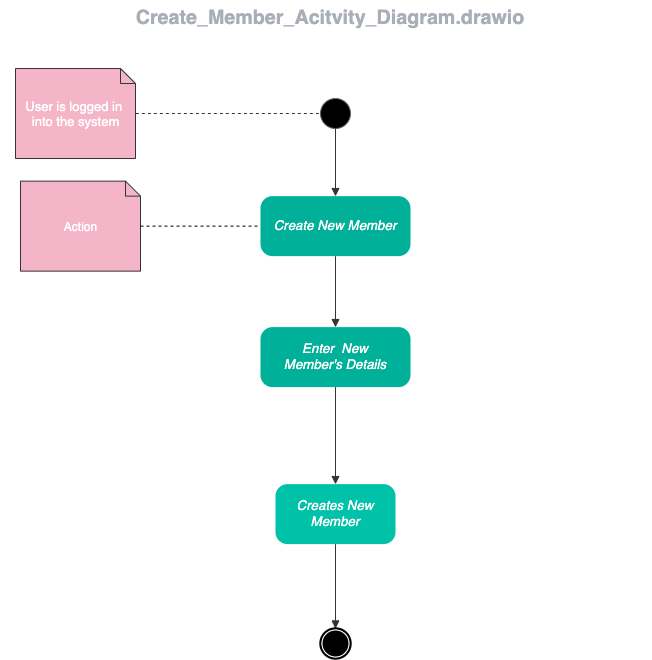

The diagram above was exported from draw.io. Its source (the exported page's mxGraphModel, read from the mxfile embedded in the PNG):
<mxGraphModel dx="1186" dy="672" grid="1" gridSize="10" guides="1" tooltips="1" connect="1" arrows="1" fold="1" page="1" pageScale="1" pageWidth="827" pageHeight="1169" math="0" shadow="0">
  <root>
    <mxCell id="0" />
    <mxCell id="1" parent="0" />
    <UserObject label="" lucidchartObjectId="8az7X8QaD_x4" id="BOC-K-LtMsBju3OLyHwv-1">
      <mxCell style="html=1;overflow=block;blockSpacing=1;whiteSpace=wrap;ellipse;fillColor=#000000;whiteSpace=wrap;fontSize=13;spacing=3.6;strokeColor=#666666;strokeOpacity=100;fillOpacity=100;rounded=1;absoluteArcSize=1;arcSize=12;strokeWidth=0.8;" parent="1" vertex="1">
        <mxGeometry x="815" y="149.02" width="30" height="30" as="geometry" />
      </mxCell>
    </UserObject>
    <UserObject label="" lucidchartObjectId="8az7UEcWredh" id="BOC-K-LtMsBju3OLyHwv-2">
      <mxCell style="html=1;jettySize=18;whiteSpace=wrap;fontSize=13;fontFamily=helvetica;strokeColor=#333333;strokeOpacity=100;strokeWidth=0.8;rounded=1;arcSize=24;edgeStyle=orthogonalEdgeStyle;startArrow=none;;endArrow=block;endFill=1;;exitX=0.5;exitY=1;entryX=0.5;entryY=0;entryPerimeter=0;exitDx=0;exitDy=0;" parent="1" source="BOC-K-LtMsBju3OLyHwv-43" target="BOC-K-LtMsBju3OLyHwv-3" edge="1">
        <mxGeometry width="100" height="100" relative="1" as="geometry">
          <Array as="points" />
          <mxPoint x="830" y="340.0000000000001" as="sourcePoint" />
        </mxGeometry>
      </mxCell>
    </UserObject>
    <mxCell id="BOC-K-LtMsBju3OLyHwv-3" value="&lt;div style=&quot;display: flex ; justify-content: center ; text-align: center ; align-items: baseline ; line-height: 1.25 ; margin-left: 8.4px ; margin-right: 8.4px ; margin-top: -2px&quot;&gt;&lt;font color=&quot;#ffffff&quot;&gt;&lt;span style=&quot;font-size: 13.3px ; font-style: italic&quot;&gt;Enter&amp;nbsp; New Member's Details&lt;/span&gt;&lt;/font&gt;&lt;/div&gt;" style="rounded=1;arcSize=20;whiteSpace=wrap;overflow=block;blockSpacing=1;html=1;fontSize=13;spacing=3.6;strokeOpacity=0;fillOpacity=100;fillColor=#00b098;strokeWidth=0.8;" parent="1" vertex="1">
      <mxGeometry x="755" y="377.61" width="150" height="60" as="geometry" />
    </mxCell>
    <UserObject label="" lucidchartObjectId="8az7CGVQULsu" id="BOC-K-LtMsBju3OLyHwv-4">
      <mxCell style="html=1;jettySize=18;whiteSpace=wrap;fontSize=13;fontFamily=helvetica;strokeColor=#333333;strokeOpacity=100;strokeWidth=0.8;rounded=1;arcSize=24;edgeStyle=orthogonalEdgeStyle;startArrow=none;;endArrow=block;endFill=1;;exitX=0.5;exitY=1;exitPerimeter=0;entryX=0.5;entryY=0;entryDx=0;entryDy=0;" parent="1" source="BOC-K-LtMsBju3OLyHwv-3" target="BOC-K-LtMsBju3OLyHwv-6" edge="1">
        <mxGeometry width="100" height="100" relative="1" as="geometry">
          <Array as="points" />
          <mxPoint x="830" y="475.57000000000016" as="targetPoint" />
        </mxGeometry>
      </mxCell>
    </UserObject>
    <mxCell id="BOC-K-LtMsBju3OLyHwv-6" value="&lt;div style=&quot;display: flex ; justify-content: center ; text-align: center ; align-items: baseline ; font-size: 0 ; line-height: 1.25 ; margin-left: 8.4px ; margin-right: 8.4px ; margin-top: 2.4px ; margin-top: -2px&quot;&gt;&lt;span&gt;&lt;i style=&quot;color: rgb(255 , 255 , 255) ; font-size: 13.3px&quot;&gt;Creates New Member&lt;/i&gt;&lt;br&gt;&lt;/span&gt;&lt;/div&gt;" style="rounded=1;arcSize=20;whiteSpace=wrap;overflow=block;blockSpacing=1;html=1;fontSize=13;spacing=3.6;strokeOpacity=0;fillOpacity=100;fillColor=#00c2a8;strokeWidth=0.8;" parent="1" vertex="1">
      <mxGeometry x="770" y="534.61" width="120" height="60" as="geometry" />
    </mxCell>
    <UserObject label="" lucidchartObjectId="8az7pvm.ixOM" id="BOC-K-LtMsBju3OLyHwv-10">
      <mxCell style="html=1;jettySize=18;whiteSpace=wrap;fontSize=13;fontFamily=helvetica;strokeColor=#333333;strokeOpacity=100;strokeWidth=0.8;rounded=1;arcSize=24;edgeStyle=orthogonalEdgeStyle;startArrow=none;;endArrow=block;endFill=1;;exitX=0.5;exitY=1;exitPerimeter=0;entryX=0.5;entryY=0;entryDx=0;entryDy=0;" parent="1" source="BOC-K-LtMsBju3OLyHwv-6" target="BOC-K-LtMsBju3OLyHwv-16" edge="1">
        <mxGeometry width="100" height="100" relative="1" as="geometry">
          <Array as="points" />
          <mxPoint x="830" y="651.5700000000002" as="targetPoint" />
        </mxGeometry>
      </mxCell>
    </UserObject>
    <UserObject label="" lucidchartObjectId="8az7l5J2gxka" id="BOC-K-LtMsBju3OLyHwv-16">
      <mxCell style="html=1;overflow=block;blockSpacing=1;whiteSpace=wrap;shape=mxgraph.bpmn.shape;outline=end;symbol=terminate;strokeColor=#000000;fillColor=#ffffff;whiteSpace=wrap;fontSize=13;spacing=3.6;strokeOpacity=100;fillOpacity=100;rounded=1;absoluteArcSize=1;arcSize=12;strokeWidth=0.8;" parent="1" vertex="1">
        <mxGeometry x="815" y="678.9999999999999" width="30" height="30" as="geometry" />
      </mxCell>
    </UserObject>
    <mxCell id="BOC-K-LtMsBju3OLyHwv-17" value="" style="group;dropTarget=0;" parent="1" vertex="1">
      <mxGeometry x="505" y="51" width="640" height="45" as="geometry" />
    </mxCell>
    <UserObject label="%filename%" placeholders="1" lucidchartObjectId="XAHRGF5BMHfK" id="BOC-K-LtMsBju3OLyHwv-18">
      <mxCell style="points=[[0.318,0.967,0],[0.693,0.967,0]];html=1;overflow=block;blockSpacing=1;whiteSpace=wrap;;whiteSpace=wrap;fontSize=19.7;fontColor=#a9afb8;fontStyle=1;align=center;spacingLeft=7;spacingRight=7;spacingTop=2;spacing=3;strokeOpacity=0;fillOpacity=0;rounded=1;absoluteArcSize=1;arcSize=12;fillColor=#ffffff;strokeWidth=1.5;" parent="BOC-K-LtMsBju3OLyHwv-17" vertex="1">
        <mxGeometry width="640" height="31" as="geometry" />
      </mxCell>
    </UserObject>
    <UserObject label="" placeholders="1" lucidchartObjectId="XAHRuz~U8Yj1" id="BOC-K-LtMsBju3OLyHwv-19">
      <mxCell style="html=1;overflow=block;blockSpacing=1;whiteSpace=wrap;;whiteSpace=wrap;fontSize=11.5;fontColor=#a9afb8;align=center;spacingLeft=7;spacingRight=7;spacingTop=2;spacing=3;strokeOpacity=0;fillOpacity=0;rounded=1;absoluteArcSize=1;arcSize=12;fillColor=#ffffff;strokeWidth=1.5;" parent="BOC-K-LtMsBju3OLyHwv-17" vertex="1">
        <mxGeometry x="-10" y="30.02" width="640" height="14" as="geometry" />
      </mxCell>
    </UserObject>
    <UserObject label="" lucidchartObjectId="90gjxgfOsC8D" id="BOC-K-LtMsBju3OLyHwv-35">
      <mxCell style="html=1;overflow=block;blockSpacing=1;whiteSpace=wrap;shape=note;size=15;whiteSpace=wrap;fontSize=13;fontColor=#ffffff;align=center;align=left;spacing=3.8;strokeColor=#333333;strokeOpacity=100;fillOpacity=100;rounded=1;absoluteArcSize=1;arcSize=12;fillColor=#f5b5c8;strokeWidth=0.8;" parent="1" vertex="1">
        <mxGeometry x="510" y="119.02000000000001" width="120" height="90" as="geometry" />
      </mxCell>
    </UserObject>
    <UserObject label="" lucidchartObjectId="E2gjoxndOQYm" id="BOC-K-LtMsBju3OLyHwv-36">
      <mxCell style="html=1;jettySize=18;whiteSpace=wrap;fontSize=13;strokeColor=#333333;strokeOpacity=100;dashed=1;fixDash=1;strokeWidth=0.8;rounded=1;arcSize=24;edgeStyle=orthogonalEdgeStyle;startArrow=none;;endArrow=none;;exitX=1.003;exitY=0.5;exitPerimeter=0;entryX=0;entryY=0.5;entryDx=0;entryDy=0;" parent="1" source="BOC-K-LtMsBju3OLyHwv-35" target="BOC-K-LtMsBju3OLyHwv-1" edge="1">
        <mxGeometry width="100" height="100" relative="1" as="geometry">
          <Array as="points" />
        </mxGeometry>
      </mxCell>
    </UserObject>
    <UserObject label="" lucidchartObjectId="8az7UEcWredh" id="BOC-K-LtMsBju3OLyHwv-42">
      <mxCell style="html=1;jettySize=18;whiteSpace=wrap;fontSize=13;fontFamily=helvetica;strokeColor=#333333;strokeOpacity=100;strokeWidth=0.8;rounded=1;arcSize=24;edgeStyle=orthogonalEdgeStyle;startArrow=none;;endArrow=block;endFill=1;;entryX=0.5;entryY=0;entryPerimeter=0;" parent="1" source="BOC-K-LtMsBju3OLyHwv-1" target="BOC-K-LtMsBju3OLyHwv-43" edge="1">
        <mxGeometry width="100" height="100" relative="1" as="geometry">
          <Array as="points" />
          <mxPoint x="830" y="209.02000000000012" as="sourcePoint" />
        </mxGeometry>
      </mxCell>
    </UserObject>
    <mxCell id="BOC-K-LtMsBju3OLyHwv-43" value="&lt;div style=&quot;display: flex ; justify-content: center ; text-align: center ; align-items: baseline ; line-height: 1.25 ; margin-left: 8.4px ; margin-right: 8.4px ; margin-top: -2px&quot;&gt;&lt;font color=&quot;#ffffff&quot;&gt;&lt;span style=&quot;font-size: 13.3px ; font-style: italic&quot;&gt;Create New Member&lt;/span&gt;&lt;/font&gt;&lt;/div&gt;" style="rounded=1;arcSize=20;whiteSpace=wrap;overflow=block;blockSpacing=1;html=1;fontSize=13;spacing=3.6;strokeOpacity=0;fillOpacity=100;fillColor=#00b098;strokeWidth=0.8;" parent="1" vertex="1">
      <mxGeometry x="755" y="246.63000000000002" width="150" height="60" as="geometry" />
    </mxCell>
    <mxCell id="BOC-K-LtMsBju3OLyHwv-47" value="&lt;span style=&quot;color: rgb(255 , 255 , 255) ; font-size: 13px ; text-align: left&quot;&gt;User is logged in &lt;br&gt;into the system&lt;/span&gt;" style="text;html=1;resizable=0;autosize=1;align=center;verticalAlign=middle;points=[];fillColor=none;strokeColor=none;rounded=0;" parent="1" vertex="1">
      <mxGeometry x="515" y="149.01999999999998" width="110" height="30" as="geometry" />
    </mxCell>
    <mxCell id="BOC-K-LtMsBju3OLyHwv-49" value="" style="group" parent="1" vertex="1" connectable="0">
      <mxGeometry x="515" y="231.63" width="120" height="90" as="geometry" />
    </mxCell>
    <UserObject label="" lucidchartObjectId="90gjxgfOsC8D" id="BOC-K-LtMsBju3OLyHwv-45">
      <mxCell style="html=1;overflow=block;blockSpacing=1;whiteSpace=wrap;shape=note;size=15;whiteSpace=wrap;fontSize=13;fontColor=#ffffff;align=center;align=left;spacing=3.8;strokeColor=#333333;strokeOpacity=100;fillOpacity=100;rounded=1;absoluteArcSize=1;arcSize=12;fillColor=#f5b5c8;strokeWidth=0.8;" parent="BOC-K-LtMsBju3OLyHwv-49" vertex="1">
        <mxGeometry width="120" height="90" as="geometry" />
      </mxCell>
    </UserObject>
    <mxCell id="BOC-K-LtMsBju3OLyHwv-46" value="&lt;font color=&quot;#ffffff&quot;&gt;Action&lt;/font&gt;" style="text;html=1;resizable=0;autosize=1;align=center;verticalAlign=middle;points=[];fillColor=none;strokeColor=none;rounded=0;" parent="BOC-K-LtMsBju3OLyHwv-49" vertex="1">
      <mxGeometry x="35" y="35" width="50" height="20" as="geometry" />
    </mxCell>
    <mxCell id="BOC-K-LtMsBju3OLyHwv-50" style="edgeStyle=orthogonalEdgeStyle;rounded=0;orthogonalLoop=1;jettySize=auto;html=1;entryX=0;entryY=0.5;entryDx=0;entryDy=0;endArrow=none;endFill=0;dashed=1;" parent="1" source="BOC-K-LtMsBju3OLyHwv-45" target="BOC-K-LtMsBju3OLyHwv-43" edge="1">
      <mxGeometry relative="1" as="geometry" />
    </mxCell>
  </root>
</mxGraphModel>